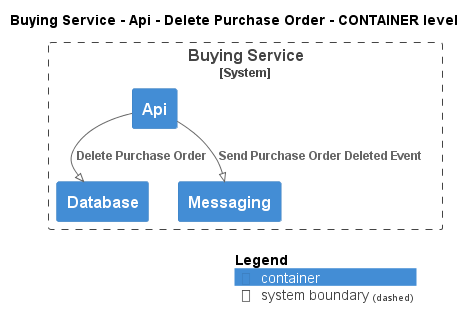

The diagram above was rendered by PlantUML. Its source (embedded in the PNG):
@startuml
!pragma layout smetana
!include ..\..\..\..\..\..\.c4s\C4_Container.puml

AddElementTag("state:new", $bgColor=green, $fontColor=#ffffff, $borderColor=green, $shadowing="False")
AddElementTag("state:changed", $bgColor=orange, $fontColor=#ffffff, $borderColor=orange, $shadowing="False")
AddElementTag("state:removed", $bgColor=red, $fontColor=#ffffff, $borderColor=red, $shadowing="False")

AddRelTag("state:new", $textColor=green, $lineColor=green)
AddRelTag("state:changed", $textColor=orange, $lineColor=orange)
AddRelTag("state:removed", $textColor=red, $lineColor=red)

SHOW_PERSON_PORTRAIT()
LAYOUT_TOP_DOWN()

skinparam linetype polyline

title Buying Service - Api - Delete Purchase Order - CONTAINER level


System_Boundary(ECommercePlatform.SoftwareSystems.BuyingService, "Buying Service") {
    Container(ECommercePlatform.SoftwareSystems.BuyingService.Containers.Api, "Api", "", "")
    Container(ECommercePlatform.SoftwareSystems.BuyingService.Containers.Database, "Database", "", "")
    Container(ECommercePlatform.SoftwareSystems.BuyingService.Containers.Messaging, "Messaging", "", "")
}

Rel(ECommercePlatform.SoftwareSystems.BuyingService.Containers.Api, ECommercePlatform.SoftwareSystems.BuyingService.Containers.Database, "Delete Purchase Order")
Rel(ECommercePlatform.SoftwareSystems.BuyingService.Containers.Api, ECommercePlatform.SoftwareSystems.BuyingService.Containers.Messaging, "Send Purchase Order Deleted Event")


SHOW_LEGEND()
@enduml